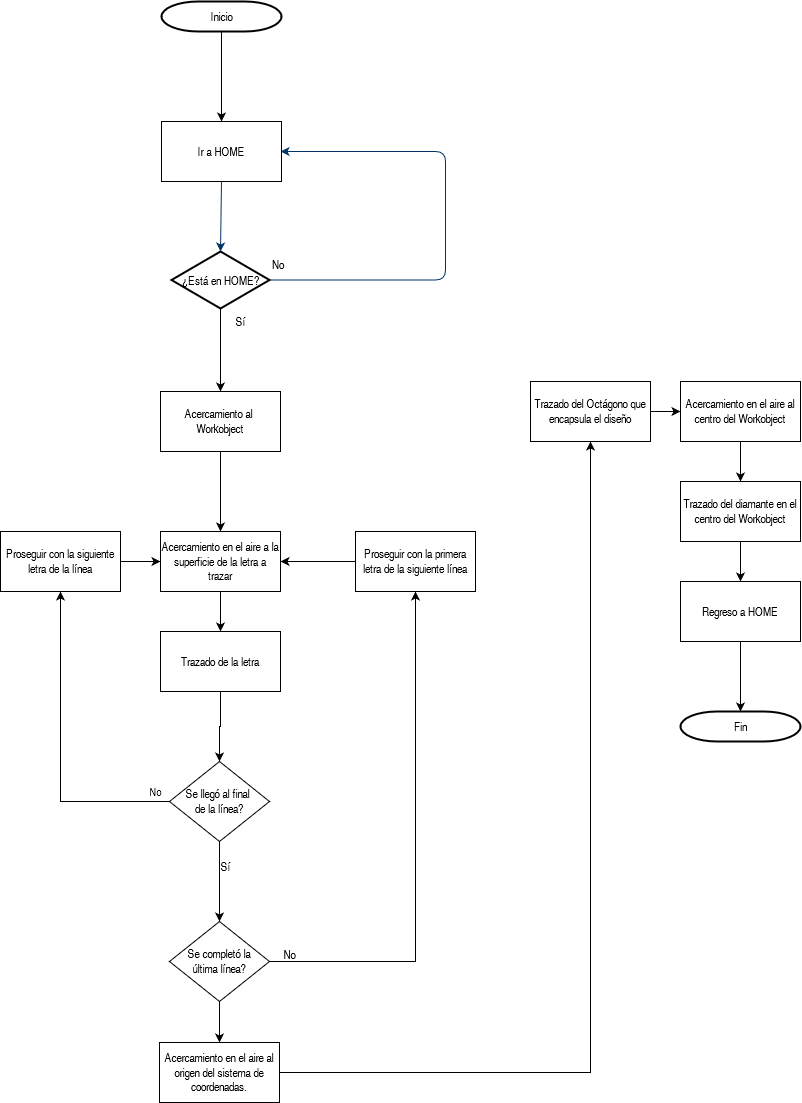

The diagram above was exported from draw.io. Its source (the exported page's mxGraphModel, read from the mxfile embedded in the PNG):
<mxGraphModel dx="747" dy="295" grid="1" gridSize="10" guides="1" tooltips="1" connect="1" arrows="1" fold="1" page="1" pageScale="1" pageWidth="1169" pageHeight="827" background="none" math="0" shadow="0">
  <root>
    <mxCell id="0" />
    <mxCell id="1" parent="0" />
    <mxCell id="bO8LJAR_QsMmHLI9ww3Z-97" value="" style="edgeStyle=orthogonalEdgeStyle;rounded=0;orthogonalLoop=1;jettySize=auto;html=1;" edge="1" parent="1" source="2" target="bO8LJAR_QsMmHLI9ww3Z-66">
      <mxGeometry relative="1" as="geometry" />
    </mxCell>
    <mxCell id="2" value="Inicio" style="shape=mxgraph.flowchart.terminator;strokeWidth=2;gradientColor=none;gradientDirection=north;fontStyle=0;html=1;" parent="1" vertex="1">
      <mxGeometry x="261" y="140" width="120" height="30" as="geometry" />
    </mxCell>
    <mxCell id="6" value="¿Está en HOME?" style="shape=mxgraph.flowchart.decision;strokeWidth=2;gradientColor=none;gradientDirection=north;fontStyle=0;html=1;" parent="1" vertex="1">
      <mxGeometry x="271" y="390" width="98" height="57" as="geometry" />
    </mxCell>
    <mxCell id="9" style="entryX=0.5;entryY=0;entryPerimeter=0;fontStyle=1;strokeColor=#003366;strokeWidth=1;html=1;exitX=0.5;exitY=1;exitDx=0;exitDy=0;" parent="1" source="bO8LJAR_QsMmHLI9ww3Z-66" target="6" edge="1">
      <mxGeometry relative="1" as="geometry">
        <mxPoint x="320.0000000000001" y="330" as="sourcePoint" />
      </mxGeometry>
    </mxCell>
    <mxCell id="10" value="" style="edgeStyle=elbowEdgeStyle;elbow=horizontal;exitX=1;exitY=0.5;exitPerimeter=0;fontStyle=1;strokeColor=#003366;strokeWidth=1;html=1;entryX=0.992;entryY=0.5;entryDx=0;entryDy=0;entryPerimeter=0;" parent="1" source="6" target="bO8LJAR_QsMmHLI9ww3Z-66" edge="1">
      <mxGeometry x="381" y="28.5" width="100" height="100" as="geometry">
        <mxPoint x="750" y="447" as="sourcePoint" />
        <mxPoint x="384.3950000000001" y="290" as="targetPoint" />
        <Array as="points">
          <mxPoint x="545" y="400" />
        </Array>
      </mxGeometry>
    </mxCell>
    <mxCell id="11" value="No" style="text;fontStyle=0;html=1;strokeColor=none;gradientColor=none;fillColor=none;strokeWidth=2;" parent="1" vertex="1">
      <mxGeometry x="370" y="390" width="40" height="26" as="geometry" />
    </mxCell>
    <mxCell id="bO8LJAR_QsMmHLI9ww3Z-58" style="edgeStyle=orthogonalEdgeStyle;rounded=0;orthogonalLoop=1;jettySize=auto;html=1;exitX=0;exitY=0;exitDx=0;exitDy=0;entryX=0.5;entryY=0;entryDx=0;entryDy=0;" edge="1" parent="1" source="14" target="bO8LJAR_QsMmHLI9ww3Z-67">
      <mxGeometry relative="1" as="geometry">
        <mxPoint x="320.0000000000001" y="510" as="targetPoint" />
        <Array as="points">
          <mxPoint x="320" y="520" />
        </Array>
      </mxGeometry>
    </mxCell>
    <mxCell id="14" value="Sí" style="text;fontStyle=0;html=1;strokeColor=none;gradientColor=none;fillColor=none;strokeWidth=2;align=center;" parent="1" vertex="1">
      <mxGeometry x="320" y="447" width="40" height="26" as="geometry" />
    </mxCell>
    <mxCell id="40" value="Fin" style="shape=mxgraph.flowchart.terminator;strokeWidth=2;gradientColor=none;gradientDirection=north;fontStyle=0;html=1;" parent="1" vertex="1">
      <mxGeometry x="780" y="850" width="120" height="30" as="geometry" />
    </mxCell>
    <mxCell id="bO8LJAR_QsMmHLI9ww3Z-66" value="Ir a HOME" style="rounded=0;whiteSpace=wrap;html=1;" vertex="1" parent="1">
      <mxGeometry x="261" y="260" width="120" height="60" as="geometry" />
    </mxCell>
    <mxCell id="bO8LJAR_QsMmHLI9ww3Z-70" value="" style="edgeStyle=orthogonalEdgeStyle;rounded=0;orthogonalLoop=1;jettySize=auto;html=1;" edge="1" parent="1" source="bO8LJAR_QsMmHLI9ww3Z-67" target="bO8LJAR_QsMmHLI9ww3Z-69">
      <mxGeometry relative="1" as="geometry" />
    </mxCell>
    <mxCell id="bO8LJAR_QsMmHLI9ww3Z-67" value="&lt;div&gt;Acercamiento al&amp;nbsp;&lt;/div&gt;&lt;div&gt;Workobject&lt;/div&gt;" style="whiteSpace=wrap;html=1;" vertex="1" parent="1">
      <mxGeometry x="260" y="530" width="120" height="60" as="geometry" />
    </mxCell>
    <mxCell id="bO8LJAR_QsMmHLI9ww3Z-72" value="" style="edgeStyle=orthogonalEdgeStyle;rounded=0;orthogonalLoop=1;jettySize=auto;html=1;" edge="1" parent="1" source="bO8LJAR_QsMmHLI9ww3Z-69" target="bO8LJAR_QsMmHLI9ww3Z-71">
      <mxGeometry relative="1" as="geometry" />
    </mxCell>
    <mxCell id="bO8LJAR_QsMmHLI9ww3Z-69" value="Acercamiento en el aire a la superficie de la letra a trazar" style="whiteSpace=wrap;html=1;" vertex="1" parent="1">
      <mxGeometry x="260" y="670" width="120" height="60" as="geometry" />
    </mxCell>
    <mxCell id="bO8LJAR_QsMmHLI9ww3Z-74" value="" style="edgeStyle=orthogonalEdgeStyle;rounded=0;orthogonalLoop=1;jettySize=auto;html=1;" edge="1" parent="1" source="bO8LJAR_QsMmHLI9ww3Z-71" target="bO8LJAR_QsMmHLI9ww3Z-73">
      <mxGeometry relative="1" as="geometry" />
    </mxCell>
    <mxCell id="bO8LJAR_QsMmHLI9ww3Z-71" value="Trazado de la letra" style="whiteSpace=wrap;html=1;" vertex="1" parent="1">
      <mxGeometry x="260" y="770" width="120" height="60" as="geometry" />
    </mxCell>
    <mxCell id="bO8LJAR_QsMmHLI9ww3Z-76" value="" style="edgeStyle=orthogonalEdgeStyle;rounded=0;orthogonalLoop=1;jettySize=auto;html=1;" edge="1" parent="1" source="bO8LJAR_QsMmHLI9ww3Z-73" target="bO8LJAR_QsMmHLI9ww3Z-75">
      <mxGeometry relative="1" as="geometry" />
    </mxCell>
    <mxCell id="bO8LJAR_QsMmHLI9ww3Z-78" value="No" style="edgeLabel;html=1;align=center;verticalAlign=middle;resizable=0;points=[];" vertex="1" connectable="0" parent="bO8LJAR_QsMmHLI9ww3Z-76">
      <mxGeometry x="-0.4715" y="-1" relative="1" as="geometry">
        <mxPoint x="70" y="-9" as="offset" />
      </mxGeometry>
    </mxCell>
    <mxCell id="bO8LJAR_QsMmHLI9ww3Z-80" value="" style="edgeStyle=orthogonalEdgeStyle;rounded=0;orthogonalLoop=1;jettySize=auto;html=1;" edge="1" parent="1" source="bO8LJAR_QsMmHLI9ww3Z-73" target="bO8LJAR_QsMmHLI9ww3Z-79">
      <mxGeometry relative="1" as="geometry" />
    </mxCell>
    <mxCell id="bO8LJAR_QsMmHLI9ww3Z-73" value="&lt;div&gt;Se llegó al final&amp;nbsp;&lt;/div&gt;&lt;div&gt;de la línea?&lt;/div&gt;" style="rhombus;whiteSpace=wrap;html=1;" vertex="1" parent="1">
      <mxGeometry x="269" y="900" width="100" height="80" as="geometry" />
    </mxCell>
    <mxCell id="bO8LJAR_QsMmHLI9ww3Z-77" style="edgeStyle=orthogonalEdgeStyle;rounded=0;orthogonalLoop=1;jettySize=auto;html=1;entryX=0;entryY=0.5;entryDx=0;entryDy=0;" edge="1" parent="1" source="bO8LJAR_QsMmHLI9ww3Z-75" target="bO8LJAR_QsMmHLI9ww3Z-69">
      <mxGeometry relative="1" as="geometry" />
    </mxCell>
    <mxCell id="bO8LJAR_QsMmHLI9ww3Z-75" value="Proseguir con la siguiente letra de la línea" style="whiteSpace=wrap;html=1;" vertex="1" parent="1">
      <mxGeometry x="100" y="670" width="120" height="60" as="geometry" />
    </mxCell>
    <mxCell id="bO8LJAR_QsMmHLI9ww3Z-83" value="" style="edgeStyle=orthogonalEdgeStyle;rounded=0;orthogonalLoop=1;jettySize=auto;html=1;" edge="1" parent="1" source="bO8LJAR_QsMmHLI9ww3Z-79" target="bO8LJAR_QsMmHLI9ww3Z-82">
      <mxGeometry relative="1" as="geometry" />
    </mxCell>
    <mxCell id="bO8LJAR_QsMmHLI9ww3Z-87" value="" style="edgeStyle=orthogonalEdgeStyle;rounded=0;orthogonalLoop=1;jettySize=auto;html=1;" edge="1" parent="1" source="bO8LJAR_QsMmHLI9ww3Z-79" target="bO8LJAR_QsMmHLI9ww3Z-86">
      <mxGeometry relative="1" as="geometry" />
    </mxCell>
    <mxCell id="bO8LJAR_QsMmHLI9ww3Z-79" value="Se completó la &lt;br&gt;última línea?" style="rhombus;whiteSpace=wrap;html=1;" vertex="1" parent="1">
      <mxGeometry x="269" y="1060" width="100" height="80" as="geometry" />
    </mxCell>
    <mxCell id="bO8LJAR_QsMmHLI9ww3Z-81" value="Sí" style="text;html=1;align=center;verticalAlign=middle;resizable=0;points=[];autosize=1;strokeColor=none;fillColor=none;" vertex="1" parent="1">
      <mxGeometry x="310" y="990" width="30" height="30" as="geometry" />
    </mxCell>
    <mxCell id="bO8LJAR_QsMmHLI9ww3Z-85" value="" style="edgeStyle=orthogonalEdgeStyle;rounded=0;orthogonalLoop=1;jettySize=auto;html=1;" edge="1" parent="1" source="bO8LJAR_QsMmHLI9ww3Z-82" target="bO8LJAR_QsMmHLI9ww3Z-69">
      <mxGeometry relative="1" as="geometry" />
    </mxCell>
    <mxCell id="bO8LJAR_QsMmHLI9ww3Z-82" value="Proseguir con la primera letra de la siguiente línea" style="whiteSpace=wrap;html=1;" vertex="1" parent="1">
      <mxGeometry x="455" y="670" width="120" height="60" as="geometry" />
    </mxCell>
    <mxCell id="bO8LJAR_QsMmHLI9ww3Z-84" value="No" style="text;html=1;align=center;verticalAlign=middle;resizable=0;points=[];autosize=1;strokeColor=none;fillColor=none;" vertex="1" parent="1">
      <mxGeometry x="369" y="1078" width="40" height="30" as="geometry" />
    </mxCell>
    <mxCell id="bO8LJAR_QsMmHLI9ww3Z-89" value="" style="edgeStyle=orthogonalEdgeStyle;rounded=0;orthogonalLoop=1;jettySize=auto;html=1;" edge="1" parent="1" source="bO8LJAR_QsMmHLI9ww3Z-86" target="bO8LJAR_QsMmHLI9ww3Z-88">
      <mxGeometry relative="1" as="geometry" />
    </mxCell>
    <mxCell id="bO8LJAR_QsMmHLI9ww3Z-86" value="Acercamiento en el aire al origen del sistema de coordenadas." style="whiteSpace=wrap;html=1;" vertex="1" parent="1">
      <mxGeometry x="259" y="1181" width="120" height="60" as="geometry" />
    </mxCell>
    <mxCell id="bO8LJAR_QsMmHLI9ww3Z-91" value="" style="edgeStyle=orthogonalEdgeStyle;rounded=0;orthogonalLoop=1;jettySize=auto;html=1;" edge="1" parent="1" source="bO8LJAR_QsMmHLI9ww3Z-88" target="bO8LJAR_QsMmHLI9ww3Z-90">
      <mxGeometry relative="1" as="geometry" />
    </mxCell>
    <mxCell id="bO8LJAR_QsMmHLI9ww3Z-88" value="Trazado del Octágono que encapsula el diseño" style="whiteSpace=wrap;html=1;" vertex="1" parent="1">
      <mxGeometry x="630" y="520" width="120" height="60" as="geometry" />
    </mxCell>
    <mxCell id="bO8LJAR_QsMmHLI9ww3Z-93" value="" style="edgeStyle=orthogonalEdgeStyle;rounded=0;orthogonalLoop=1;jettySize=auto;html=1;" edge="1" parent="1" source="bO8LJAR_QsMmHLI9ww3Z-90" target="bO8LJAR_QsMmHLI9ww3Z-92">
      <mxGeometry relative="1" as="geometry" />
    </mxCell>
    <mxCell id="bO8LJAR_QsMmHLI9ww3Z-90" value="Acercamiento en el aire al centro del Workobject" style="whiteSpace=wrap;html=1;" vertex="1" parent="1">
      <mxGeometry x="780" y="520" width="120" height="60" as="geometry" />
    </mxCell>
    <mxCell id="bO8LJAR_QsMmHLI9ww3Z-95" value="" style="edgeStyle=orthogonalEdgeStyle;rounded=0;orthogonalLoop=1;jettySize=auto;html=1;" edge="1" parent="1" source="bO8LJAR_QsMmHLI9ww3Z-92" target="bO8LJAR_QsMmHLI9ww3Z-94">
      <mxGeometry relative="1" as="geometry" />
    </mxCell>
    <mxCell id="bO8LJAR_QsMmHLI9ww3Z-92" value="Trazado del diamante en el centro del Workobject" style="whiteSpace=wrap;html=1;" vertex="1" parent="1">
      <mxGeometry x="780" y="620" width="120" height="60" as="geometry" />
    </mxCell>
    <mxCell id="bO8LJAR_QsMmHLI9ww3Z-96" value="" style="edgeStyle=orthogonalEdgeStyle;rounded=0;orthogonalLoop=1;jettySize=auto;html=1;" edge="1" parent="1" source="bO8LJAR_QsMmHLI9ww3Z-94" target="40">
      <mxGeometry relative="1" as="geometry" />
    </mxCell>
    <mxCell id="bO8LJAR_QsMmHLI9ww3Z-94" value="Regreso a HOME" style="whiteSpace=wrap;html=1;" vertex="1" parent="1">
      <mxGeometry x="780" y="720" width="120" height="60" as="geometry" />
    </mxCell>
  </root>
</mxGraphModel>